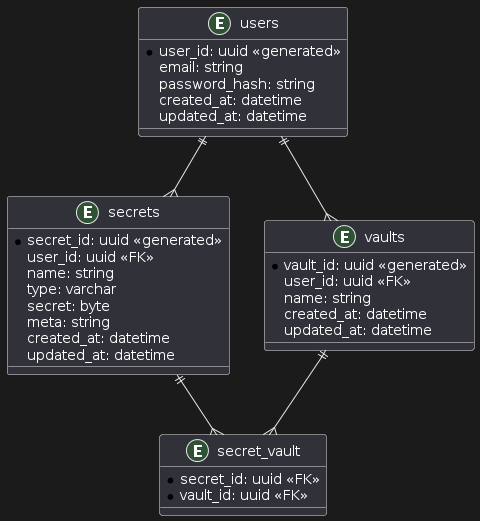

The diagram above was rendered by PlantUML. Its source (embedded in the PNG):
@startuml
entity users {
  * user_id: uuid <<generated>>
  email: string
  password_hash: string
  created_at: datetime
  updated_at: datetime
}

entity secrets {
  * secret_id: uuid <<generated>>
  user_id: uuid <<FK>>
  name: string
  type: varchar
  secret: byte
  meta: string
  created_at: datetime
  updated_at: datetime
}

entity vaults {
  * vault_id: uuid <<generated>>
  user_id: uuid <<FK>>
  name: string
  created_at: datetime
  updated_at: datetime
}

entity secret_vault {
  * secret_id: uuid <<FK>>
  * vault_id: uuid <<FK>>
}

users ||--{ secrets
users ||--{ vaults
secrets ||--{ secret_vault
vaults ||--{ secret_vault
@enduml